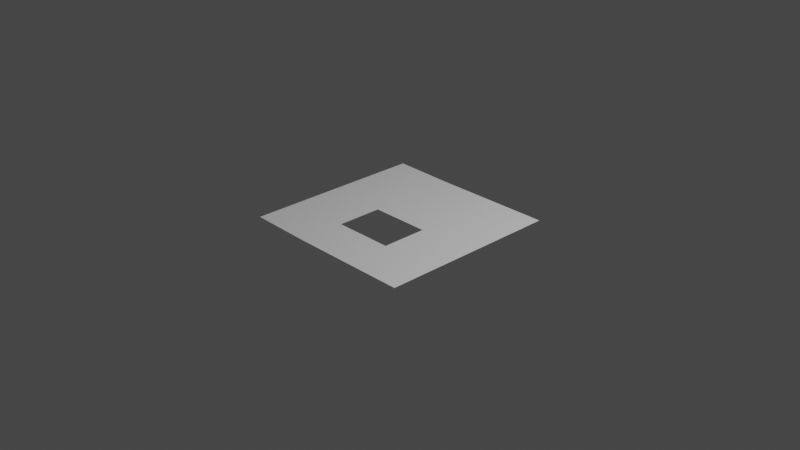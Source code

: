 # Source: untitled.blend  (saved by Blender 2.93.21; exported with 4.5.12 LTS)
import bpy
from mathutils import Matrix  # noqa: F401  (used for matrix-valued properties, if any)

bpy.ops.wm.read_factory_settings(use_empty=True)
scene = bpy.context.scene
scene.name = 'Scene'

# ---- collections
col_collection = bpy.data.collections.new('Collection'); scene.collection.children.link(col_collection)

# ---- materials (node trees are filled in below, after node groups)
mat_material = bpy.data.materials.new('Material')
mat_material.alpha_threshold = 0.0
mat_material.use_transparent_shadow = False
mat_material.line_color = (0.0, 0.0, 0.0, 1.0)

# ---- material node trees
mat_material.use_nodes = True; mat_material.node_tree.nodes.clear()
_N = mat_material.node_tree.nodes; _L = mat_material.node_tree.links
n0 = _N.new('ShaderNodeOutputMaterial'); n0.name = 'Material Output'; n0.location = (300, 300)
n1 = _N.new('ShaderNodeBsdfPrincipled'); n1.name = 'Principled BSDF'; n1.location = (10, 300)
n1.distribution = 'GGX'
n1.subsurface_method = 'BURLEY'
n1.inputs[2].default_value = 0.4
n1.inputs[3].default_value = 1.45
n1.inputs[27].default_value = (0.0, 0.0, 0.0, 1.0)
n1.inputs[28].default_value = 1.0
_L.new(n1.outputs[0], n0.inputs[0])
n0.is_active_output = True

# ---- world
world_world = bpy.data.worlds.new('World'); scene.world = world_world
world_world.use_nodes = True; world_world.node_tree.nodes.clear()
_N = world_world.node_tree.nodes; _L = world_world.node_tree.links
n0 = _N.new('ShaderNodeOutputWorld'); n0.name = 'World Output'; n0.location = (300, 300)
n1 = _N.new('ShaderNodeBackground'); n1.name = 'Background'; n1.location = (10, 300)
n1.inputs[0].default_value = (0.05088, 0.05088, 0.05088, 1.0)
_L.new(n1.outputs[0], n0.inputs[0])
n0.is_active_output = True
world_world.color = (0.05088, 0.05088, 0.05088)
world_world.use_sun_shadow = False
world_world.sun_shadow_jitter_overblur = 0.0

# ---- cameras
cam_camera = bpy.data.cameras.new('Camera')
cam_camera.clip_end = 100.0
cam_camera.ortho_scale = 7.314

# ---- lights
light_light = bpy.data.lights.new('Light', 'POINT')
light_light.transmission_factor = 0.0
light_light.energy = 1000.0
light_light.shadow_soft_size = 0.1
light_light.shadow_maximum_resolution = 0.006
light_light.use_absolute_resolution = True

# ---- meshes
me_cube = bpy.data.meshes.new('Cube')
me_cube.from_pydata([(0.9502, 0.9455, 1.0), (0.8775, 1.08, -0.8831), (0.9502, -0.9455, 1.0), (1.0, -1.0, -1.0), (-0.5643, 1.083, 0.6514), (-0.7437, 1.133, -0.806), (-0.9749, -0.8747, 0.9418), (-1.007, -0.9999, -0.9966), (0.9298, 1.174, -0.8844), (-0.8786, 1.303, -0.6993), (0.6274, 1.334, 0.8622), (-0.6626, 1.345, 0.6805), (0.2063, 2.74, -0.1426), (-0.4739, 2.584, -0.1443), (0.1907, 2.542, 0.4952), (-0.3938, 2.447, 0.4311), (0.8471, 0.6768, -0.05543), (1.037, 1.13, 0.3993), (0.07712, 2.735, -0.02015), (0.005912, 2.731, -0.02067), (-1.0, -1.382, -1.0), (-1.0, -1.382, 0.997), (1.0, 0.4886, 1.0), (0.7447, 0.8028, -0.7565), (-1.609, -1.014, -1.662), (-1.609, -3.405, 1.672), (-2.172, -1.382, -1.0), (-2.172, 8.49, 0.997), (1.718, 0.2395, -0.6653), (1.718, 0.2395, 0.6653), (1.718, -0.7509, -0.6653), (1.718, -0.7509, 0.6653), (1.0, -1.0, 0.3403), (-1.0, -1.0, 0.3403), (1.0, 0.4886, 0.3403), (-1.0, 0.4886, 0.3403), (-0.8479, 1.079, -0.5825), (-1.0, -1.0, -0.6499), (0.999, 1.001, -0.6493), (1.0, -1.0, -0.6499), (-0.4683, 1.008, -0.9883), (-0.4765, -1.0, -1.0), (-0.4765, -1.0, 1.0), (-0.37, 1.104, 0.792), (0.4892, 1.0, 1.0), (0.5153, 0.9596, -1.059), (0.4892, -1.0, 1.0), (0.2743, 0.4808, -0.5151), (0.4892, 1.0, 1.0), (0.5153, 0.9596, -1.059), (0.4892, -1.0, 1.0), (0.2743, 0.4808, -0.5151), (-0.8833, 1.06, -0.4622), (-1.0, -1.0, -0.498), (1.043, 0.9717, -0.5147), (1.0, -1.0, -0.498), (1.0, -1.0, 0.3403), (-1.0, -1.0, 0.3403), (1.0, 0.4886, 0.3403), (-1.0, 0.4886, 0.3403), (-0.7397, 1.135, -0.8126), (-1.0, -1.0, -1.013), (0.873, 1.083, -0.8897), (1.0, -1.0, -1.013), (-5.208, -0.9944, -0.7425), (-4.571, -0.5768, 0.721), (-4.873, 0.4886, -0.2923), (-4.425, 0.06641, 0.5257), (0.09977, 2.718, 0.08855), (-0.08715, 2.7, 0.08487), (0.9759, -0.9737, -0.03447), (1.063, 0.9128, -0.02225), (-0.3369, 2.641, -0.312), (0.3426, 2.716, -0.2621), (0.3394, 2.573, 0.4084), (-0.2736, 2.554, 0.3492), (-0.8969, 1.218, -0.6086), (0.8892, 1.102, -0.8853), (0.8222, 1.143, 0.8222), (-0.6753, 1.287, 0.6498), (0.2991, -1.264, 1.0), (0.2991, 1.264, 1.0), (0.2208, 1.25, 0.9575), (-0.04667, 2.534, 0.4903), (0.05048, 2.734, -0.02028), (0.2544, 0.4886, 1.0), (0.2544, -1.0, 0.3403), (0.2498, 0.5245, 0.3239), (0.2544, -1.0, 0.3403), (0.2498, 0.5245, 0.3239), (0.02916, 2.715, 0.08791), (0.1272, 2.605, 0.3944), (0.2171, 1.106, 0.905), (-3.3, -0.5839, 1.046), (-4.034, 0.06641, 0.5257), (-3.97, 0.4886, -0.2923), (-2.278, -1.011, -1.491), (0.07712, 2.735, -0.02015), (0.005337, 2.737, -0.09169), (0.07692, 4.466, -0.09144), (0.005912, 2.731, -0.02067), (0.3559, -0.777, 1.373), (-3.581, 6.191, 0.1409), (3.581, 4.466, 0.1409), (-0.3559, -0.657, -0.3391), (1.718, 0.2395, 0.02293), (1.718, -0.7509, 0.02293), (0.7388, 0.6145, 0.04645), (0.4892, -1.0, -0.03447), (0.7388, 0.6145, 0.04645), (0.4892, -1.0, -0.03447), (1.096, 0.9744, 0.02104), (0.09359, 2.722, 0.05886), (-0.06173, 2.709, 0.05604), (0.03498, 2.72, 0.05836), (-2.602, 5.247, 0.07733), (0.2798, 0.1823, 0.9923), (2.624, 4.466, 0.0774), (-0.2571, 0.2683, -0.2521), (-1.0, -1.382, -1.0), (-1.0, -1.382, 0.997), (-2.172, -1.382, -1.0), (-2.172, 8.49, 0.997)], [(99, 98), (97, 18)], [(81, 4, 6, 80), (7, 3, 23, 20), (7, 6, 42, 41), (5, 1, 38, 36), (70, 3, 47, 108), (77, 76, 9, 8), (73, 72, 13, 12), (92, 78, 10, 82), (111, 77, 8, 17), (114, 112, 18, 84), (91, 74, 14, 83), (74, 73, 12, 14), (72, 75, 15, 13), (94, 93, 65, 67), (118, 113, 19, 100), (14, 12, 101, 68), (21, 6, 25, 27), (22, 2, 32, 34), (2, 22, 30, 28), (7, 20, 26, 24), (6, 7, 24, 96, 93, 25), (119, 120, 122, 121), (105, 28, 30, 106), (70, 2, 28, 105), (16, 23, 31, 106), (23, 3, 29, 31), (34, 32, 56, 58), (80, 6, 33, 86), (6, 21, 35, 33), (85, 22, 34, 87), (36, 38, 54, 52), (3, 7, 37, 39), (7, 5, 36, 37), (1, 3, 39, 38), (5, 7, 41, 40), (6, 4, 43, 42), (4, 5, 40, 43), (47, 45, 49, 51), (71, 0, 44, 107), (3, 1, 45, 47), (0, 2, 46, 44), (109, 48, 50, 110), (108, 47, 51, 110), (44, 46, 50, 48), (107, 44, 48, 109), (55, 53, 61, 63), (39, 37, 53, 55), (37, 36, 52, 53), (38, 39, 55, 54), (88, 57, 59, 89), (87, 34, 58, 89), (33, 35, 59, 57), (86, 33, 57, 88), (60, 62, 63, 61), (53, 52, 60, 61), (54, 55, 63, 62), (52, 54, 62, 60), (95, 94, 67, 66), (96, 95, 66, 64), (24, 26, 95, 96), (13, 15, 69, 104), (0, 71, 111, 78), (12, 13, 104, 101), (83, 14, 68, 90), (8, 9, 72, 73), (5, 4, 79, 76), (71, 1, 77, 111), (81, 0, 78, 92), (1, 5, 76, 77), (4, 81, 92, 79), (27, 25, 93, 94), (15, 83, 90, 69), (32, 86, 88, 56), (35, 87, 89, 59), (56, 88, 89, 58), (21, 85, 87, 35), (2, 80, 86, 32), (75, 91, 83, 15), (113, 114, 84, 19), (79, 92, 82, 11), (0, 81, 80, 2), (76, 79, 11, 82, 10, 17, 8, 73, 74, 91, 75, 72, 9), (117, 103, 104, 118), (45, 107, 109, 49), (46, 108, 110, 50), (49, 109, 110, 51), (1, 71, 107, 45), (22, 16, 106, 30), (3, 70, 105, 29), (29, 105, 106, 31), (78, 111, 17, 10), (2, 70, 108, 46), (102, 103, 117, 115), (99, 117, 118, 100), (69, 90, 114, 113), (68, 101, 116, 112), (104, 69, 113, 118), (90, 68, 112, 114), (120, 119, 20, 21), (121, 122, 27, 26), (119, 121, 26, 20), (122, 120, 21, 27)])
me_cube.polygons.foreach_set('use_smooth', [True] * 102)
_uv = me_cube.uv_layers.new(name='UVMap')
_uv.uv.foreach_set('vector', [0.7182, 0.5, 0.875, 0.5, 0.875, 0.75, 0.7182, 0.75, 0.125, 0.75, 0.375, 0.75, 0.375, 0.75, 0.125, 0.75, 0.375, 0.0, 0.625, 0.0, 0.625, 0.0, 0.375, 0.0, 0.125, 0.5, 0.375, 0.5, 0.375, 0.5, 0.125, 0.5, 0.4957, 0.75, 0.375, 0.75, 0.375, 0.75, 0.4957, 0.75, 0.375, 0.5, 0.125, 0.5, 0.125, 0.5, 0.375, 0.5, 0.375, 0.5, 0.125, 0.5, 0.125, 0.5, 0.375, 0.5, 0.7182, 0.5, 0.625, 0.5, 0.625, 0.5, 0.7182, 0.5, 0.4957, 0.5, 0.375, 0.5, 0.375, 0.5, 0.4957, 0.5, 0.7182, 0.5, 0.625, 0.5, 0.625, 0.5, 0.7182, 0.5, 0.7182, 0.5, 0.625, 0.5, 0.625, 0.5, 0.7182, 0.5, 0.625, 0.5, 0.375, 0.5, 0.375, 0.5, 0.625, 0.5, 0.375, 0.25, 0.625, 0.25, 0.625, 0.25, 0.375, 0.25, 0.875, 0.75, 0.875, 0.75, 0.875, 0.75, 0.875, 0.75, 0.1461, 0.25, 0.625, 0.25, 0.625, 0.25, 0.625, 0.25, 0.625, 0.5, 0.375, 0.5, 1.844, 0.5, 0.625, 0.5, 0.875, 0.75, 0.875, 0.75, 0.875, 0.75, 0.875, 0.75, 0.625, 0.75, 0.625, 0.75, 0.625, 0.75, 0.625, 0.75, 0.625, 0.75, 0.625, 0.75, 0.625, 0.75, 0.625, 0.75, 0.125, 0.75, 0.125, 0.75, 0.125, 0.75, 0.125, 0.75, 0.625, 0.0, 0.375, 0.0, 0.375, 0.0, 0.375, 0.0, 0.625, 0.0, 0.625, 0.0, 0.0, 0.0, 0.0, 0.0, 0.0, 0.0, 0.0, 0.0, 0.4933, 0.75, 0.625, 0.75, 0.625, 0.75, 0.4957, 0.75, 0.4957, 0.75, 0.625, 0.75, 0.625, 0.75, 0.4933, 0.75, 0.0, 0.0, 0.0, 0.0, 0.0, 0.0, 0.0, 0.0, 0.375, 0.75, 0.375, 0.75, 0.375, 0.75, 0.375, 0.75, 0.625, 0.75, 0.625, 0.75, 0.625, 0.75, 0.625, 0.75, 0.7182, 0.75, 0.875, 0.75, 0.875, 0.75, 0.7182, 0.75, 0.875, 0.75, 0.875, 0.75, 0.875, 0.75, 0.875, 0.75, 0.0, 0.0, 0.0, 0.0, 0.0, 0.0, 0.0, 0.0, 0.125, 0.5, 0.375, 0.5, 0.375, 0.5, 0.125, 0.5, 0.375, 0.75, 0.125, 0.75, 0.125, 0.75, 0.375, 0.75, 0.375, 0.0, 0.375, 0.25, 0.375, 0.25, 0.375, 0.0, 0.375, 0.5, 0.375, 0.75, 0.375, 0.75, 0.375, 0.5, 0.375, 0.25, 0.375, 0.0, 0.375, 0.0, 0.375, 0.25, 0.875, 0.75, 0.875, 0.5, 0.875, 0.5, 0.875, 0.75, 0.625, 0.25, 0.375, 0.25, 0.375, 0.25, 0.625, 0.25, 0.375, 0.75, 0.375, 0.5, 0.375, 0.5, 0.375, 0.75, 0.4957, 0.5, 0.625, 0.5, 0.625, 0.5, 0.4957, 0.5, 0.375, 0.75, 0.375, 0.5, 0.375, 0.5, 0.375, 0.75, 0.625, 0.5, 0.625, 0.75, 0.625, 0.75, 0.625, 0.5, 0.4957, 0.5, 0.625, 0.5, 0.625, 0.75, 0.4957, 0.75, 0.4957, 0.75, 0.375, 0.75, 0.375, 0.75, 0.4957, 0.75, 0.625, 0.5, 0.625, 0.75, 0.625, 0.75, 0.625, 0.5, 0.4957, 0.5, 0.625, 0.5, 0.625, 0.5, 0.4957, 0.5, 0.375, 0.75, 0.125, 0.75, 0.125, 0.75, 0.375, 0.75, 0.375, 0.75, 0.125, 0.75, 0.125, 0.75, 0.375, 0.75, 0.375, 0.0, 0.375, 0.25, 0.375, 0.25, 0.375, 0.0, 0.375, 0.5, 0.375, 0.75, 0.375, 0.75, 0.375, 0.5, 0.7182, 0.75, 0.875, 0.75, 0.875, 0.75, 0.7182, 0.75, 0.0, 0.0, 0.0, 0.0, 0.0, 0.0, 0.0, 0.0, 0.875, 0.75, 0.875, 0.75, 0.875, 0.75, 0.875, 0.75, 0.7182, 0.75, 0.875, 0.75, 0.875, 0.75, 0.7182, 0.75, 0.125, 0.5, 0.375, 0.5, 0.375, 0.75, 0.125, 0.75, 0.375, 0.0, 0.375, 0.25, 0.375, 0.25, 0.375, 0.0, 0.375, 0.5, 0.375, 0.75, 0.375, 0.75, 0.375, 0.5, 0.125, 0.5, 0.375, 0.5, 0.375, 0.5, 0.125, 0.5, 0.0, 0.0, 0.0, 0.0, 0.0, 0.0, 0.0, 0.0, 0.125, 0.75, 0.125, 0.75, 0.125, 0.75, 0.125, 0.75, 0.125, 0.75, 0.125, 0.75, 0.125, 0.75, 0.125, 0.75, 0.375, 0.25, 0.625, 0.25, 0.625, 0.25, 0.1697, 0.25, 0.625, 0.5, 0.4957, 0.5, 0.4957, 0.5, 0.625, 0.5, 0.375, 0.5, 0.125, 0.5, -0.09673, 0.5, 0.5967, 0.5, 0.7182, 0.5, 0.625, 0.5, 0.625, 0.5, 0.7182, 0.5, 0.375, 0.5, 0.125, 0.5, 0.125, 0.5, 0.375, 0.5, 0.375, 0.25, 0.625, 0.25, 0.625, 0.25, 0.375, 0.25, 0.4957, 0.5, 0.375, 0.5, 0.375, 0.5, 0.4957, 0.5, 0.7182, 0.5, 0.625, 0.5, 0.625, 0.5, 0.7182, 0.5, 0.375, 0.5, 0.125, 0.5, 0.125, 0.5, 0.375, 0.5, 0.875, 0.5, 0.7182, 0.5, 0.7182, 0.5, 0.875, 0.5, 0.875, 0.75, 0.875, 0.75, 0.875, 0.75, 0.875, 0.75, 0.875, 0.5, 0.7182, 0.5, 0.7182, 0.5, 0.875, 0.5, 0.625, 0.75, 0.7182, 0.75, 0.7182, 0.75, 0.625, 0.75, 0.0, 0.0, 0.0, 0.0, 0.0, 0.0, 0.0, 0.0, 0.625, 0.75, 0.7182, 0.75, 0.7182, 0.75, 0.625, 0.75, 0.0, 0.0, 0.0, 0.0, 0.0, 0.0, 0.0, 0.0, 0.625, 0.75, 0.7182, 0.75, 0.7182, 0.75, 0.625, 0.75, 0.875, 0.5, 0.7182, 0.5, 0.7182, 0.5, 0.875, 0.5, 0.875, 0.5, 0.7182, 0.5, 0.7182, 0.5, 0.875, 0.5, 0.875, 0.5, 0.7182, 0.5, 0.7182, 0.5, 0.875, 0.5, 0.625, 0.5, 0.7182, 0.5, 0.7182, 0.75, 0.625, 0.75, 0.375, 0.25, 0.625, 0.25, 0.875, 0.5, 0.7182, 0.5, 0.625, 0.5, 0.4957, 0.5, 0.375, 0.5, 0.375, 0.5, 0.625, 0.5, 0.7182, 0.5, 0.625, 0.25, 0.375, 0.25, 0.375, 0.25, 4.536, 0.5, 6.1, 0.5, 0.125, 0.5, 0.125, 0.5, 0.375, 0.5, 0.4957, 0.5, 0.4957, 0.5, 0.375, 0.5, 0.625, 0.75, 0.4957, 0.75, 0.4957, 0.75, 0.625, 0.75, 0.375, 0.5, 0.4957, 0.5, 0.4957, 0.75, 0.375, 0.75, 0.375, 0.5, 0.4957, 0.5, 0.4957, 0.5, 0.375, 0.5, 0.0, 0.0, 0.0, 0.0, 0.0, 0.0, 0.0, 0.0, 0.375, 0.75, 0.4957, 0.75, 0.4933, 0.75, 0.375, 0.75, 0.375, 0.75, 0.4933, 0.75, 0.4957, 0.75, 0.375, 0.75, 0.625, 0.5, 0.4957, 0.5, 0.4957, 0.5, 0.625, 0.5, 0.625, 0.75, 0.4957, 0.75, 0.4957, 0.75, 0.625, 0.75, -5.6, 0.5, 6.1, 0.5, 4.536, 0.5, -4.036, 0.5, 0.375, 0.5, 4.536, 0.5, 0.125, 0.5, 0.125, 0.5, 0.875, 0.5, 0.7182, 0.5, 0.7182, 0.5, 0.875, 0.5, 0.625, 0.5, 2.668, 0.5, 2.11, 0.5, 0.625, 0.5, -0.03388, 0.25, 0.625, 0.25, 0.625, 0.25, 0.1461, 0.25, 0.7182, 0.5, 0.625, 0.5, 0.625, 0.5, 0.7182, 0.5, 0.0, 0.0, 0.0, 0.0, 0.0, 0.0, 0.0, 0.0, 0.0, 0.0, 0.0, 0.0, 0.0, 0.0, 0.0, 0.0, 0.0, 0.0, 0.0, 0.0, 0.0, 0.0, 0.0, 0.0, 0.0, 0.0, 0.0, 0.0, 0.0, 0.0, 0.0, 0.0])
me_cube.materials.append(mat_material)
me_cube.use_remesh_preserve_volume = False
me_cube.use_remesh_preserve_attributes = False
me_cube.use_mirror_vertex_groups = False
me_cube.update()
me_plane = bpy.data.meshes.new('Plane')
me_plane.from_pydata([(-1.0, -1.0, 0.0), (1.0, -1.0, 0.0), (-1.0, 1.0, 0.0), (1.0, 1.0, 0.0), (-1.0, 1.0, 0.0), (-1.0, -1.0, 0.0), (1.0, -1.0, 0.0), (1.0, 1.0, 0.0), (-0.3122, -1.009, -0.001269), (-0.3122, 0.9908, -0.001269), (-0.3122, -1.009, -0.001269), (-0.3122, 0.9908, -0.001269), (-1.0, 0.0, 0.0), (1.0, 0.0, 0.0), (-1.0, 0.0, 0.0), (1.0, 0.0, 0.0), (-0.3122, -0.009183, -0.001269), (-1.0, -0.5, 0.0), (-1.0, -0.5, 0.0), (1.0, -0.5, 0.0), (1.0, -0.5, 0.0), (-0.3122, -0.5092, -0.001269), (0.3439, -1.005, -0.0006345), (0.3439, -1.005, -0.0006345), (0.3439, 0.9954, -0.0006345), (0.3439, 0.9954, -0.0006345), (0.3439, -0.004591, -0.0006345), (0.3439, -0.5046, -0.0006345)], [], [(26, 13, 7, 24), (12, 4, 2, 14), (8, 5, 0, 10), (19, 6, 1, 20), (24, 7, 3, 25), (4, 9, 11, 2), (22, 8, 10, 23), (12, 16, 9, 4), (17, 21, 16, 12), (7, 13, 15, 3), (17, 12, 14, 18), (27, 19, 13, 26), (22, 6, 19, 27), (5, 17, 18, 0), (5, 8, 21, 17), (13, 19, 20, 15), (8, 22, 27, 21), (6, 22, 23, 1), (9, 24, 25, 11), (16, 26, 24, 9)])
_uv = me_plane.uv_layers.new(name='UVMap')
_uv.uv.foreach_set('vector', [0.673, 0.5, 1.0, 0.5, 1.0, 1.0, 0.673, 1.0, 0.0, 0.5, 0.0, 1.0, 0.0, 1.0, 0.0, 0.5, 0.346, 0.0, 0.0, 0.0, 0.0, 0.0, 0.346, 0.0, 1.0, 0.25, 1.0, 0.0, 1.0, 0.0, 1.0, 0.25, 0.673, 1.0, 1.0, 1.0, 1.0, 1.0, 0.673, 1.0, 0.0, 1.0, 0.346, 1.0, 0.346, 1.0, 0.0, 1.0, 0.673, 0.0, 0.346, 0.0, 0.346, 0.0, 0.673, 0.0, 0.0, 0.5, 0.346, 0.5, 0.346, 1.0, 0.0, 1.0, 0.0, 0.25, 0.346, 0.25, 0.346, 0.5, 0.0, 0.5, 1.0, 1.0, 1.0, 0.5, 1.0, 0.5, 1.0, 1.0, 0.0, 0.25, 0.0, 0.5, 0.0, 0.5, 0.0, 0.25, 0.673, 0.25, 1.0, 0.25, 1.0, 0.5, 0.673, 0.5, 0.673, 0.0, 1.0, 0.0, 1.0, 0.25, 0.673, 0.25, 0.0, 0.0, 0.0, 0.25, 0.0, 0.25, 0.0, 0.0, 0.0, 0.0, 0.346, 0.0, 0.346, 0.25, 0.0, 0.25, 1.0, 0.5, 1.0, 0.25, 1.0, 0.25, 1.0, 0.5, 0.346, 0.0, 0.673, 0.0, 0.673, 0.25, 0.346, 0.25, 1.0, 0.0, 0.673, 0.0, 0.673, 0.0, 1.0, 0.0, 0.346, 1.0, 0.673, 1.0, 0.673, 1.0, 0.346, 1.0, 0.346, 0.5, 0.673, 0.5, 0.673, 1.0, 0.346, 1.0])
me_plane.use_remesh_fix_poles = True
me_plane.use_remesh_preserve_attributes = False
me_plane.update()

# ---- objects
ob_cube = bpy.data.objects.new('Cube', me_cube)
ob_light = bpy.data.objects.new('Light', light_light)
ob_camera = bpy.data.objects.new('Camera', cam_camera)
ob_plane = bpy.data.objects.new('Plane', me_plane)

# ---- transforms, parenting, visibility, modifiers, constraints
ob_cube.location = (127.5, 0.0, 5.017)
ob_cube.lock_rotations_4d = False
ob_cube.empty_display_type = 'ARROWS'
ob_cube.lineart.crease_threshold = 0.0
ob_light.location = (4.076, 1.005, 5.904)
ob_light.rotation_euler = (0.6503, 0.05522, 1.866)
ob_light.lock_rotations_4d = False
ob_light.empty_display_type = 'ARROWS'
ob_light.color = (0.0, 0.0, 0.0, 0.0)
ob_light.lineart.crease_threshold = 0.0
ob_camera.location = (7.359, -6.926, 4.958)
ob_camera.rotation_euler = (1.109, 0.0, 0.8149)
ob_camera.lock_rotations_4d = False
ob_camera.empty_display_type = 'ARROWS'
ob_camera.color = (0.0, 0.0, 0.0, 0.0)
ob_camera.display_type = 'WIRE'
ob_camera.lineart.crease_threshold = 0.0
ob_plane.location = (0.0, 0.0, 0.0)

# ---- collection membership
col_collection.objects.link(ob_cube)
col_collection.objects.link(ob_light)
col_collection.objects.link(ob_camera)
col_collection.objects.link(ob_plane)

# ---- scene / render settings (as saved in the file)
scene.camera = ob_camera
scene.frame_start = 1; scene.frame_end = 250; scene.frame_set(1)
scene.render.engine = 'BLENDER_EEVEE_NEXT'
scene.cycles.use_denoising = False
scene.cycles.samples = 128
scene.cycles.sampling_pattern = 'TABULATED_SOBOL'
scene.cycles.use_adaptive_sampling = False
scene.cycles.use_light_tree = False
scene.view_settings.view_transform = 'Filmic'
bpy.context.view_layer.update()

